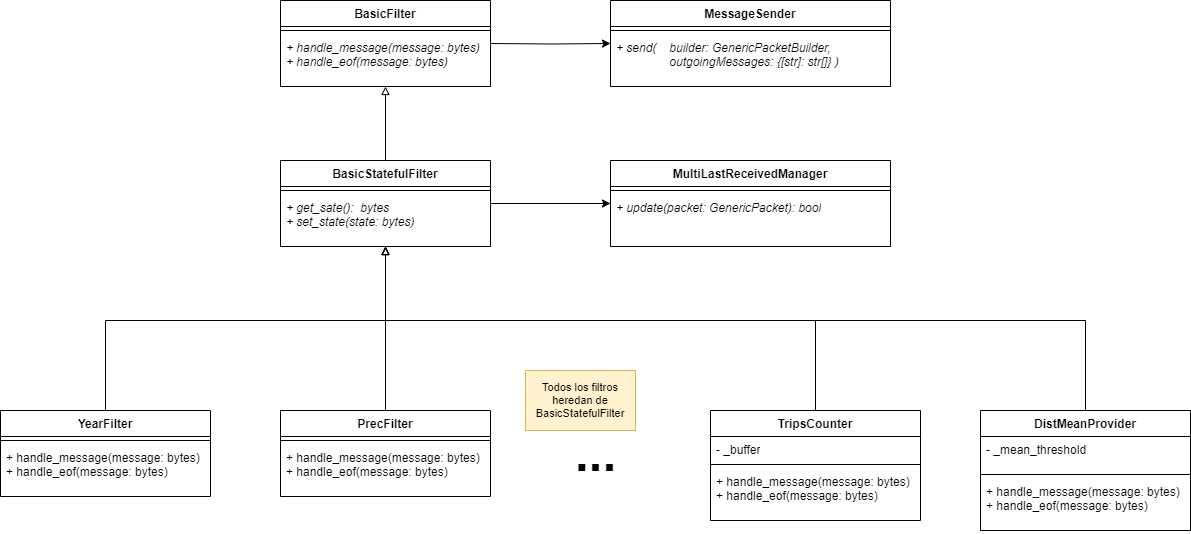

The diagram above was exported from draw.io. Its source (the exported page's mxGraphModel, read from the mxfile embedded in the PNG):
<mxGraphModel dx="1272" dy="697" grid="1" gridSize="10" guides="1" tooltips="1" connect="1" arrows="1" fold="1" page="0" pageScale="1" pageWidth="850" pageHeight="1100" math="0" shadow="0">
  <root>
    <mxCell id="0" />
    <mxCell id="1" parent="0" />
    <mxCell id="8T0XsEv_sQ3HfeZlZVFP-15" style="edgeStyle=orthogonalEdgeStyle;rounded=0;orthogonalLoop=1;jettySize=auto;html=1;endArrow=block;endFill=0;" edge="1" parent="1" source="V_wEjiKERAaxaCa0ebmp-1" target="8T0XsEv_sQ3HfeZlZVFP-7">
      <mxGeometry relative="1" as="geometry" />
    </mxCell>
    <mxCell id="V_wEjiKERAaxaCa0ebmp-1" value="BasicStatefulFilter" style="swimlane;fontStyle=1;align=center;verticalAlign=top;childLayout=stackLayout;horizontal=1;startSize=26;horizontalStack=0;resizeParent=1;resizeParentMax=0;resizeLast=0;collapsible=1;marginBottom=0;whiteSpace=wrap;html=1;" parent="1" vertex="1">
      <mxGeometry x="-350" y="200" width="210" height="86" as="geometry" />
    </mxCell>
    <mxCell id="V_wEjiKERAaxaCa0ebmp-3" value="" style="line;strokeWidth=1;fillColor=none;align=left;verticalAlign=middle;spacingTop=-1;spacingLeft=3;spacingRight=3;rotatable=0;labelPosition=right;points=[];portConstraint=eastwest;strokeColor=inherit;" parent="V_wEjiKERAaxaCa0ebmp-1" vertex="1">
      <mxGeometry y="26" width="210" height="8" as="geometry" />
    </mxCell>
    <mxCell id="V_wEjiKERAaxaCa0ebmp-4" value="&lt;div&gt;&lt;i&gt;+ get_sate():&amp;nbsp; bytes&lt;/i&gt;&lt;/div&gt;&lt;div&gt;&lt;i&gt;+ set_state(state: bytes)&lt;br&gt;&lt;/i&gt;&lt;/div&gt;" style="text;strokeColor=none;fillColor=none;align=left;verticalAlign=top;spacingLeft=4;spacingRight=4;overflow=hidden;rotatable=0;points=[[0,0.5],[1,0.5]];portConstraint=eastwest;whiteSpace=wrap;html=1;" parent="V_wEjiKERAaxaCa0ebmp-1" vertex="1">
      <mxGeometry y="34" width="210" height="52" as="geometry" />
    </mxCell>
    <mxCell id="8T0XsEv_sQ3HfeZlZVFP-14" style="edgeStyle=orthogonalEdgeStyle;rounded=0;orthogonalLoop=1;jettySize=auto;html=1;endArrow=block;endFill=0;" edge="1" parent="1" source="V_wEjiKERAaxaCa0ebmp-5" target="V_wEjiKERAaxaCa0ebmp-1">
      <mxGeometry relative="1" as="geometry">
        <Array as="points">
          <mxPoint x="-525" y="360" />
          <mxPoint x="-245" y="360" />
        </Array>
      </mxGeometry>
    </mxCell>
    <mxCell id="V_wEjiKERAaxaCa0ebmp-5" value="YearFilter" style="swimlane;fontStyle=1;align=center;verticalAlign=top;childLayout=stackLayout;horizontal=1;startSize=26;horizontalStack=0;resizeParent=1;resizeParentMax=0;resizeLast=0;collapsible=1;marginBottom=0;whiteSpace=wrap;html=1;" parent="1" vertex="1">
      <mxGeometry x="-630" y="450" width="210" height="86" as="geometry" />
    </mxCell>
    <mxCell id="V_wEjiKERAaxaCa0ebmp-7" value="" style="line;strokeWidth=1;fillColor=none;align=left;verticalAlign=middle;spacingTop=-1;spacingLeft=3;spacingRight=3;rotatable=0;labelPosition=right;points=[];portConstraint=eastwest;strokeColor=inherit;" parent="V_wEjiKERAaxaCa0ebmp-5" vertex="1">
      <mxGeometry y="26" width="210" height="8" as="geometry" />
    </mxCell>
    <mxCell id="V_wEjiKERAaxaCa0ebmp-8" value="&lt;div&gt;+ handle_message(message: bytes)&lt;/div&gt;&lt;div&gt;+ handle_eof(message: bytes)&lt;br&gt;&lt;/div&gt;" style="text;strokeColor=none;fillColor=none;align=left;verticalAlign=top;spacingLeft=4;spacingRight=4;overflow=hidden;rotatable=0;points=[[0,0.5],[1,0.5]];portConstraint=eastwest;whiteSpace=wrap;html=1;" parent="V_wEjiKERAaxaCa0ebmp-5" vertex="1">
      <mxGeometry y="34" width="210" height="52" as="geometry" />
    </mxCell>
    <mxCell id="8T0XsEv_sQ3HfeZlZVFP-13" style="edgeStyle=orthogonalEdgeStyle;rounded=0;orthogonalLoop=1;jettySize=auto;html=1;endArrow=block;endFill=0;" edge="1" parent="1" source="V_wEjiKERAaxaCa0ebmp-9" target="V_wEjiKERAaxaCa0ebmp-1">
      <mxGeometry relative="1" as="geometry" />
    </mxCell>
    <mxCell id="V_wEjiKERAaxaCa0ebmp-9" value="PrecFilter" style="swimlane;fontStyle=1;align=center;verticalAlign=top;childLayout=stackLayout;horizontal=1;startSize=26;horizontalStack=0;resizeParent=1;resizeParentMax=0;resizeLast=0;collapsible=1;marginBottom=0;whiteSpace=wrap;html=1;" parent="1" vertex="1">
      <mxGeometry x="-350" y="450" width="210" height="86" as="geometry" />
    </mxCell>
    <mxCell id="V_wEjiKERAaxaCa0ebmp-10" value="" style="line;strokeWidth=1;fillColor=none;align=left;verticalAlign=middle;spacingTop=-1;spacingLeft=3;spacingRight=3;rotatable=0;labelPosition=right;points=[];portConstraint=eastwest;strokeColor=inherit;" parent="V_wEjiKERAaxaCa0ebmp-9" vertex="1">
      <mxGeometry y="26" width="210" height="8" as="geometry" />
    </mxCell>
    <mxCell id="V_wEjiKERAaxaCa0ebmp-11" value="&lt;div&gt;+ handle_message(message: bytes)&lt;/div&gt;&lt;div&gt;+ handle_eof(message: bytes)&lt;br&gt;&lt;/div&gt;" style="text;strokeColor=none;fillColor=none;align=left;verticalAlign=top;spacingLeft=4;spacingRight=4;overflow=hidden;rotatable=0;points=[[0,0.5],[1,0.5]];portConstraint=eastwest;whiteSpace=wrap;html=1;" parent="V_wEjiKERAaxaCa0ebmp-9" vertex="1">
      <mxGeometry y="34" width="210" height="52" as="geometry" />
    </mxCell>
    <mxCell id="8T0XsEv_sQ3HfeZlZVFP-16" style="edgeStyle=orthogonalEdgeStyle;rounded=0;orthogonalLoop=1;jettySize=auto;html=1;endArrow=block;endFill=0;" edge="1" parent="1" source="V_wEjiKERAaxaCa0ebmp-15" target="V_wEjiKERAaxaCa0ebmp-1">
      <mxGeometry relative="1" as="geometry">
        <Array as="points">
          <mxPoint x="185" y="360" />
          <mxPoint x="-245" y="360" />
        </Array>
      </mxGeometry>
    </mxCell>
    <mxCell id="V_wEjiKERAaxaCa0ebmp-15" value="TripsCounter" style="swimlane;fontStyle=1;align=center;verticalAlign=top;childLayout=stackLayout;horizontal=1;startSize=26;horizontalStack=0;resizeParent=1;resizeParentMax=0;resizeLast=0;collapsible=1;marginBottom=0;whiteSpace=wrap;html=1;" parent="1" vertex="1">
      <mxGeometry x="80" y="450" width="210" height="110" as="geometry" />
    </mxCell>
    <mxCell id="V_wEjiKERAaxaCa0ebmp-16" value="- _buffer" style="text;strokeColor=none;fillColor=none;align=left;verticalAlign=top;spacingLeft=4;spacingRight=4;overflow=hidden;rotatable=0;points=[[0,0.5],[1,0.5]];portConstraint=eastwest;whiteSpace=wrap;html=1;" parent="V_wEjiKERAaxaCa0ebmp-15" vertex="1">
      <mxGeometry y="26" width="210" height="24" as="geometry" />
    </mxCell>
    <mxCell id="V_wEjiKERAaxaCa0ebmp-17" value="" style="line;strokeWidth=1;fillColor=none;align=left;verticalAlign=middle;spacingTop=-1;spacingLeft=3;spacingRight=3;rotatable=0;labelPosition=right;points=[];portConstraint=eastwest;strokeColor=inherit;" parent="V_wEjiKERAaxaCa0ebmp-15" vertex="1">
      <mxGeometry y="50" width="210" height="8" as="geometry" />
    </mxCell>
    <mxCell id="V_wEjiKERAaxaCa0ebmp-18" value="&lt;div&gt;+ handle_message(message: bytes)&lt;/div&gt;&lt;div&gt;+ handle_eof(message: bytes)&lt;br&gt;&lt;/div&gt;" style="text;strokeColor=none;fillColor=none;align=left;verticalAlign=top;spacingLeft=4;spacingRight=4;overflow=hidden;rotatable=0;points=[[0,0.5],[1,0.5]];portConstraint=eastwest;whiteSpace=wrap;html=1;" parent="V_wEjiKERAaxaCa0ebmp-15" vertex="1">
      <mxGeometry y="58" width="210" height="52" as="geometry" />
    </mxCell>
    <mxCell id="8T0XsEv_sQ3HfeZlZVFP-17" style="edgeStyle=orthogonalEdgeStyle;rounded=0;orthogonalLoop=1;jettySize=auto;html=1;endArrow=block;endFill=0;" edge="1" parent="1" source="V_wEjiKERAaxaCa0ebmp-27" target="V_wEjiKERAaxaCa0ebmp-1">
      <mxGeometry relative="1" as="geometry">
        <Array as="points">
          <mxPoint x="455" y="360" />
          <mxPoint x="-245" y="360" />
        </Array>
      </mxGeometry>
    </mxCell>
    <mxCell id="V_wEjiKERAaxaCa0ebmp-27" value="DistMeanProvider" style="swimlane;fontStyle=1;align=center;verticalAlign=top;childLayout=stackLayout;horizontal=1;startSize=26;horizontalStack=0;resizeParent=1;resizeParentMax=0;resizeLast=0;collapsible=1;marginBottom=0;whiteSpace=wrap;html=1;" parent="1" vertex="1">
      <mxGeometry x="350" y="450" width="210" height="120" as="geometry" />
    </mxCell>
    <mxCell id="V_wEjiKERAaxaCa0ebmp-28" value="- _mean_threshold" style="text;strokeColor=none;fillColor=none;align=left;verticalAlign=top;spacingLeft=4;spacingRight=4;overflow=hidden;rotatable=0;points=[[0,0.5],[1,0.5]];portConstraint=eastwest;whiteSpace=wrap;html=1;" parent="V_wEjiKERAaxaCa0ebmp-27" vertex="1">
      <mxGeometry y="26" width="210" height="34" as="geometry" />
    </mxCell>
    <mxCell id="V_wEjiKERAaxaCa0ebmp-29" value="" style="line;strokeWidth=1;fillColor=none;align=left;verticalAlign=middle;spacingTop=-1;spacingLeft=3;spacingRight=3;rotatable=0;labelPosition=right;points=[];portConstraint=eastwest;strokeColor=inherit;" parent="V_wEjiKERAaxaCa0ebmp-27" vertex="1">
      <mxGeometry y="60" width="210" height="8" as="geometry" />
    </mxCell>
    <mxCell id="V_wEjiKERAaxaCa0ebmp-30" value="&lt;div&gt;+ handle_message(message: bytes)&lt;/div&gt;&lt;div&gt;+ handle_eof(message: bytes)&lt;br&gt;&lt;/div&gt;" style="text;strokeColor=none;fillColor=none;align=left;verticalAlign=top;spacingLeft=4;spacingRight=4;overflow=hidden;rotatable=0;points=[[0,0.5],[1,0.5]];portConstraint=eastwest;whiteSpace=wrap;html=1;" parent="V_wEjiKERAaxaCa0ebmp-27" vertex="1">
      <mxGeometry y="68" width="210" height="52" as="geometry" />
    </mxCell>
    <mxCell id="V_wEjiKERAaxaCa0ebmp-32" value="&lt;font style=&quot;font-size: 50px;&quot;&gt;...&lt;/font&gt;" style="text;align=center;fontStyle=1;verticalAlign=middle;spacingLeft=3;spacingRight=3;strokeColor=none;rotatable=0;points=[[0,0.5],[1,0.5]];portConstraint=eastwest;html=1;" parent="1" vertex="1">
      <mxGeometry x="-75" y="480" width="80" height="26" as="geometry" />
    </mxCell>
    <mxCell id="V_wEjiKERAaxaCa0ebmp-35" value="Todos los filtros heredan de BasicStatefulFilter" style="rounded=0;whiteSpace=wrap;html=1;fontFamily=Helvetica;fontSize=11;fillColor=#fff2cc;strokeColor=#d6b656;" parent="1" vertex="1">
      <mxGeometry x="-105" y="410" width="110" height="60" as="geometry" />
    </mxCell>
    <mxCell id="8T0XsEv_sQ3HfeZlZVFP-1" value="MultiLastReceivedManager" style="swimlane;fontStyle=1;align=center;verticalAlign=top;childLayout=stackLayout;horizontal=1;startSize=26;horizontalStack=0;resizeParent=1;resizeParentMax=0;resizeLast=0;collapsible=1;marginBottom=0;whiteSpace=wrap;html=1;" vertex="1" parent="1">
      <mxGeometry x="-20" y="200" width="280" height="86" as="geometry" />
    </mxCell>
    <mxCell id="8T0XsEv_sQ3HfeZlZVFP-2" value="" style="line;strokeWidth=1;fillColor=none;align=left;verticalAlign=middle;spacingTop=-1;spacingLeft=3;spacingRight=3;rotatable=0;labelPosition=right;points=[];portConstraint=eastwest;strokeColor=inherit;" vertex="1" parent="8T0XsEv_sQ3HfeZlZVFP-1">
      <mxGeometry y="26" width="280" height="8" as="geometry" />
    </mxCell>
    <mxCell id="8T0XsEv_sQ3HfeZlZVFP-3" value="&lt;div&gt;&lt;i&gt;+ update(packet: GenericPacket): bool&lt;/i&gt;&lt;/div&gt;&lt;div&gt;&lt;i&gt;&lt;br&gt;&lt;/i&gt;&lt;/div&gt;&lt;div&gt;&lt;i&gt;&lt;br&gt;&lt;/i&gt;&lt;/div&gt;" style="text;strokeColor=none;fillColor=none;align=left;verticalAlign=top;spacingLeft=4;spacingRight=4;overflow=hidden;rotatable=0;points=[[0,0.5],[1,0.5]];portConstraint=eastwest;whiteSpace=wrap;html=1;" vertex="1" parent="8T0XsEv_sQ3HfeZlZVFP-1">
      <mxGeometry y="34" width="280" height="52" as="geometry" />
    </mxCell>
    <mxCell id="8T0XsEv_sQ3HfeZlZVFP-4" value="MessageSender" style="swimlane;fontStyle=1;align=center;verticalAlign=top;childLayout=stackLayout;horizontal=1;startSize=26;horizontalStack=0;resizeParent=1;resizeParentMax=0;resizeLast=0;collapsible=1;marginBottom=0;whiteSpace=wrap;html=1;" vertex="1" parent="1">
      <mxGeometry x="-20" y="40" width="280" height="86" as="geometry" />
    </mxCell>
    <mxCell id="8T0XsEv_sQ3HfeZlZVFP-5" value="" style="line;strokeWidth=1;fillColor=none;align=left;verticalAlign=middle;spacingTop=-1;spacingLeft=3;spacingRight=3;rotatable=0;labelPosition=right;points=[];portConstraint=eastwest;strokeColor=inherit;" vertex="1" parent="8T0XsEv_sQ3HfeZlZVFP-4">
      <mxGeometry y="26" width="280" height="8" as="geometry" />
    </mxCell>
    <mxCell id="8T0XsEv_sQ3HfeZlZVFP-6" value="&lt;div&gt;&lt;i&gt;+ send(&lt;span style=&quot;white-space: pre;&quot;&gt;&#09;&lt;/span&gt;builder: GenericPacketBuilder, &lt;span style=&quot;white-space: pre;&quot;&gt;&#09;&lt;span style=&quot;white-space: pre;&quot;&gt;&#09;&lt;/span&gt;&lt;/span&gt;outgoingMessages: {[str]: str[]} )&lt;/i&gt;&lt;/div&gt;" style="text;strokeColor=none;fillColor=none;align=left;verticalAlign=top;spacingLeft=4;spacingRight=4;overflow=hidden;rotatable=0;points=[[0,0.5],[1,0.5]];portConstraint=eastwest;whiteSpace=wrap;html=1;" vertex="1" parent="8T0XsEv_sQ3HfeZlZVFP-4">
      <mxGeometry y="34" width="280" height="52" as="geometry" />
    </mxCell>
    <mxCell id="8T0XsEv_sQ3HfeZlZVFP-7" value="BasicFilter" style="swimlane;fontStyle=1;align=center;verticalAlign=top;childLayout=stackLayout;horizontal=1;startSize=26;horizontalStack=0;resizeParent=1;resizeParentMax=0;resizeLast=0;collapsible=1;marginBottom=0;whiteSpace=wrap;html=1;" vertex="1" parent="1">
      <mxGeometry x="-350" y="40" width="210" height="86" as="geometry" />
    </mxCell>
    <mxCell id="8T0XsEv_sQ3HfeZlZVFP-9" value="" style="line;strokeWidth=1;fillColor=none;align=left;verticalAlign=middle;spacingTop=-1;spacingLeft=3;spacingRight=3;rotatable=0;labelPosition=right;points=[];portConstraint=eastwest;strokeColor=inherit;" vertex="1" parent="8T0XsEv_sQ3HfeZlZVFP-7">
      <mxGeometry y="26" width="210" height="8" as="geometry" />
    </mxCell>
    <mxCell id="8T0XsEv_sQ3HfeZlZVFP-10" value="&lt;div&gt;&lt;i&gt;+ handle_message(message: bytes)&lt;/i&gt;&lt;/div&gt;&lt;div&gt;&lt;i&gt;+ handle_eof(message: bytes)&lt;br&gt;&lt;/i&gt;&lt;/div&gt;" style="text;strokeColor=none;fillColor=none;align=left;verticalAlign=top;spacingLeft=4;spacingRight=4;overflow=hidden;rotatable=0;points=[[0,0.5],[1,0.5]];portConstraint=eastwest;whiteSpace=wrap;html=1;" vertex="1" parent="8T0XsEv_sQ3HfeZlZVFP-7">
      <mxGeometry y="34" width="210" height="52" as="geometry" />
    </mxCell>
    <mxCell id="8T0XsEv_sQ3HfeZlZVFP-11" style="edgeStyle=orthogonalEdgeStyle;rounded=0;orthogonalLoop=1;jettySize=auto;html=1;" edge="1" parent="1" target="8T0XsEv_sQ3HfeZlZVFP-1">
      <mxGeometry relative="1" as="geometry">
        <mxPoint x="-140" y="253" as="sourcePoint" />
        <Array as="points">
          <mxPoint x="-140" y="243" />
        </Array>
      </mxGeometry>
    </mxCell>
    <mxCell id="8T0XsEv_sQ3HfeZlZVFP-12" style="edgeStyle=orthogonalEdgeStyle;rounded=0;orthogonalLoop=1;jettySize=auto;html=1;" edge="1" parent="1" target="8T0XsEv_sQ3HfeZlZVFP-4">
      <mxGeometry relative="1" as="geometry">
        <mxPoint x="-140" y="82.99999999999989" as="sourcePoint" />
      </mxGeometry>
    </mxCell>
  </root>
</mxGraphModel>